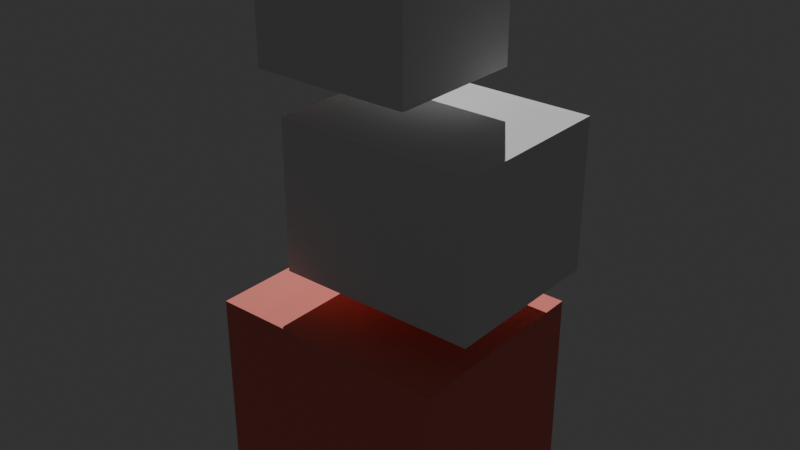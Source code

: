 # Source: model.blend  (saved by Blender 5.2.45; exported with 4.5.12 LTS)
import bpy
from mathutils import Matrix  # noqa: F401  (used for matrix-valued properties, if any)

bpy.ops.wm.read_factory_settings(use_empty=True)
scene = bpy.context.scene
scene.name = 'Scene'

# ---- images (referenced by path relative to the original .blend; pixels are not part of the script)
import os
ASSET_DIR = os.environ.get("B2B_ASSET_DIR", "")  # directory of the original .blend (textures are referenced by path, not embedded)
HERE = os.path.dirname(os.path.abspath(__file__))  # packed textures are extracted next to this script under _unpacked/

def load_image(name, relpath, width, height, colorspace="sRGB"):
    """Load a texture the original file referenced (path relative to the .blend, or extracted next to this script)."""
    p = next((c for c in (os.path.join(HERE, relpath), os.path.join(ASSET_DIR, relpath)) if relpath and os.path.exists(c)), "")
    if p:
        img = bpy.data.images.load(p, check_existing=True)
        img.name = name
    else:  # same state as the original file: an image datablock whose file is absent (Cycles renders it pink)
        img = bpy.data.images.new(name, width, height)
        img.source = "FILE"
        img.filepath = "//" + (relpath or name)
    img.colorspace_settings.name = colorspace
    return img
img_guide = load_image('guide', 'guide.png', 1024, 1024, 'sRGB')

# ---- materials (node trees are filled in below, after node groups)
mat_part_0 = bpy.data.materials.new('Part_0')

# ---- material node trees
mat_part_0.use_nodes = True; mat_part_0.node_tree.nodes.clear()
_N = mat_part_0.node_tree.nodes; _L = mat_part_0.node_tree.links
n0 = _N.new('ShaderNodeOutputMaterial'); n0.name = 'Material Output'; n0.location = (200, 100)
n1 = _N.new('ShaderNodeBsdfPrincipled'); n1.name = 'Principled BSDF'; n1.location = (0, 0)
n1.inputs[0].default_value = (0.86, 0.22, 0.18, 1.0)
n1.inputs[2].default_value = 0.85
n1.inputs[10].default_value = 0.005
n2 = _N.new('ShaderNodeTexImage'); n2.name = 'Image Texture'; n2.location = (-400, 200)
n2.image = img_guide
_L.new(n1.outputs[0], n0.inputs[0])
n0.is_active_output = True

# ---- world
world_world = bpy.data.worlds.new('World'); scene.world = world_world
world_world.use_nodes = True; world_world.node_tree.nodes.clear()
_N = world_world.node_tree.nodes; _L = world_world.node_tree.links
n0 = _N.new('ShaderNodeBackground'); n0.name = 'Background'; n0.location = (-200, 100)
n0.inputs[0].default_value = (0.04, 0.04, 0.04, 1.0)
n1 = _N.new('ShaderNodeOutputWorld'); n1.name = 'World Output'; n1.location = (200, 100)
_L.new(n0.outputs[0], n1.inputs[0])
n1.is_active_output = True

# ---- lights
light_sun = bpy.data.lights.new('sun', 'SUN')
light_sun.energy = 2.8

# ---- meshes
me_cube = bpy.data.meshes.new('Cube')
me_cube.from_pydata([(-0.6, -0.5, -0.45), (-0.6, -0.5, 0.45), (-0.6, 0.5, -0.45), (-0.6, 0.5, 0.45), (0.6, -0.5, -0.45), (0.6, -0.5, 0.45), (0.6, 0.5, -0.45), (0.6, 0.5, 0.45)], [], [(0, 1, 3, 2), (2, 3, 7, 6), (6, 7, 5, 4), (4, 5, 1, 0), (2, 6, 4, 0), (7, 3, 1, 5)])
_uv = me_cube.uv_layers.new(name='UVMap')
_uv.uv.foreach_set('vector', [0.375, 0.0, 0.625, 0.0, 0.625, 0.25, 0.375, 0.25, 0.375, 0.25, 0.625, 0.25, 0.625, 0.5, 0.375, 0.5, 0.375, 0.5, 0.625, 0.5, 0.625, 0.75, 0.375, 0.75, 0.375, 0.75, 0.625, 0.75, 0.625, 1.0, 0.375, 1.0, 0.125, 0.5, 0.375, 0.5, 0.375, 0.75, 0.125, 0.75, 0.625, 0.5, 0.875, 0.5, 0.875, 0.75, 0.625, 0.75])
me_cube.materials.append(mat_part_0)
me_cube.update()
me_cube_001 = bpy.data.meshes.new('Cube.001')
me_cube_001.from_pydata([(-0.35, -0.325, 0.625), (-0.35, -0.325, 1.375), (-0.35, 0.525, 0.625), (-0.35, 0.525, 1.375), (0.65, -0.325, 0.625), (0.65, -0.325, 1.375), (0.65, 0.525, 0.625), (0.65, 0.525, 1.375)], [], [(0, 1, 3, 2), (2, 3, 7, 6), (6, 7, 5, 4), (4, 5, 1, 0), (2, 6, 4, 0), (7, 3, 1, 5)])
_uv = me_cube_001.uv_layers.new(name='UVMap')
_uv.uv.foreach_set('vector', [0.375, 0.0, 0.625, 0.0, 0.625, 0.25, 0.375, 0.25, 0.375, 0.25, 0.625, 0.25, 0.625, 0.5, 0.375, 0.5, 0.375, 0.5, 0.625, 0.5, 0.625, 0.75, 0.375, 0.75, 0.375, 0.75, 0.625, 0.75, 0.625, 1.0, 0.375, 1.0, 0.125, 0.5, 0.375, 0.5, 0.375, 0.75, 0.125, 0.75, 0.625, 0.5, 0.875, 0.5, 0.875, 0.75, 0.625, 0.75])
me_cube_001.update()
me_cube_002 = bpy.data.meshes.new('Cube.002')
me_cube_002.from_pydata([(-0.5, -0.3, 1.55), (-0.5, -0.3, 2.15), (-0.5, 0.4, 1.55), (-0.5, 0.4, 2.15), (0.3, -0.3, 1.55), (0.3, -0.3, 2.15), (0.3, 0.4, 1.55), (0.3, 0.4, 2.15)], [], [(0, 1, 3, 2), (2, 3, 7, 6), (6, 7, 5, 4), (4, 5, 1, 0), (2, 6, 4, 0), (7, 3, 1, 5)])
_uv = me_cube_002.uv_layers.new(name='UVMap')
_uv.uv.foreach_set('vector', [0.375, 0.0, 0.625, 0.0, 0.625, 0.25, 0.375, 0.25, 0.375, 0.25, 0.625, 0.25, 0.625, 0.5, 0.375, 0.5, 0.375, 0.5, 0.625, 0.5, 0.625, 0.75, 0.375, 0.75, 0.375, 0.75, 0.625, 0.75, 0.625, 1.0, 0.375, 1.0, 0.125, 0.5, 0.375, 0.5, 0.375, 0.75, 0.125, 0.75, 0.625, 0.5, 0.875, 0.5, 0.875, 0.75, 0.625, 0.75])
me_cube_002.update()

# ---- objects
ob_sun = bpy.data.objects.new('sun', light_sun)
ob_model = bpy.data.objects.new('model', me_cube)
ob_cube_001 = bpy.data.objects.new('Cube.001', me_cube_001)
ob_cube_002 = bpy.data.objects.new('Cube.002', me_cube_002)

# ---- transforms, parenting, visibility, modifiers, constraints
ob_sun.location = (0.0, 0.0, 0.0)
ob_sun.rotation_euler = (0.8378, 0.0, 3.752)
ob_model.location = (0.0, 0.0, 0.0)
ob_cube_001.location = (0.0, 0.0, 0.0)
ob_cube_002.location = (0.0, 0.0, 0.0)

# ---- collection membership
scene.collection.objects.link(ob_sun)
scene.collection.objects.link(ob_model)
scene.collection.objects.link(ob_cube_001)
scene.collection.objects.link(ob_cube_002)

# ---- scene / render settings (as saved in the file)
scene.frame_start = 1; scene.frame_end = 250; scene.frame_set(1)
scene.render.engine = 'CYCLES'
scene.render.bake_bias = 0.0
scene.render.bake_samples = 0
scene.render.compositor_device = 'GPU'
scene.cycles.samples = 48
scene.eevee.use_volume_custom_range = False
scene.eevee.fast_gi_thickness_near = 0.1
scene.eevee.fast_gi_thickness_far = 0.0
scene.eevee.ray_tracing_options.screen_trace_thickness = 0.1
bpy.context.view_layer.update()

# ---- added for rendering (the .blend has no active camera): camera
cam_auto = bpy.data.cameras.new('AutoCamera')
cam_auto.lens = 50.0
cam_auto.sensor_width = 36.0
cam_auto.clip_end = 1000.0
ob_auto_camera = bpy.data.objects.new('AutoCamera', cam_auto)
scene.collection.objects.link(ob_auto_camera)
ob_auto_camera.location = (2.85763, -3.38665, 3.1161)
ob_auto_camera.rotation_euler = (1.09748, -7.21219e-08, 0.694738)
scene.camera = ob_auto_camera
bpy.context.view_layer.update()
